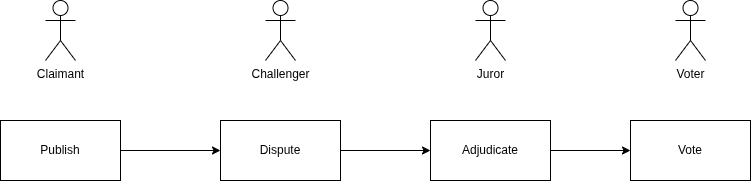

The diagram above was exported from draw.io. Its source (the exported page's mxGraphModel, read from the mxfile embedded in the PNG):
<mxGraphModel dx="1654" dy="1048" grid="1" gridSize="10" guides="1" tooltips="1" connect="1" arrows="1" fold="1" page="1" pageScale="1" pageWidth="1100" pageHeight="850" math="0" shadow="0">
  <root>
    <mxCell id="0" />
    <mxCell id="1" parent="0" />
    <mxCell id="oruShV_c51Lq2GvQ4J1f-13" edge="1" parent="1" source="oruShV_c51Lq2GvQ4J1f-5" style="edgeStyle=orthogonalEdgeStyle;rounded=0;orthogonalLoop=1;jettySize=auto;html=1;entryX=0;entryY=0.5;entryDx=0;entryDy=0;" target="oruShV_c51Lq2GvQ4J1f-6">
      <mxGeometry relative="1" as="geometry" />
    </mxCell>
    <mxCell id="oruShV_c51Lq2GvQ4J1f-5" parent="1" style="rounded=0;whiteSpace=wrap;html=1;" value="Publish" vertex="1">
      <mxGeometry height="60" width="120" x="200" y="270" as="geometry" />
    </mxCell>
    <mxCell id="oruShV_c51Lq2GvQ4J1f-14" edge="1" parent="1" source="oruShV_c51Lq2GvQ4J1f-6" style="edgeStyle=orthogonalEdgeStyle;rounded=0;orthogonalLoop=1;jettySize=auto;html=1;entryX=0;entryY=0.5;entryDx=0;entryDy=0;" target="oruShV_c51Lq2GvQ4J1f-7">
      <mxGeometry relative="1" as="geometry" />
    </mxCell>
    <mxCell id="oruShV_c51Lq2GvQ4J1f-6" parent="1" style="rounded=0;whiteSpace=wrap;html=1;" value="Dispute" vertex="1">
      <mxGeometry height="60" width="120" x="420" y="270" as="geometry" />
    </mxCell>
    <mxCell id="oruShV_c51Lq2GvQ4J1f-15" edge="1" parent="1" source="oruShV_c51Lq2GvQ4J1f-7" style="edgeStyle=orthogonalEdgeStyle;rounded=0;orthogonalLoop=1;jettySize=auto;html=1;entryX=0;entryY=0.5;entryDx=0;entryDy=0;" target="oruShV_c51Lq2GvQ4J1f-8">
      <mxGeometry relative="1" as="geometry" />
    </mxCell>
    <mxCell id="oruShV_c51Lq2GvQ4J1f-7" parent="1" style="rounded=0;whiteSpace=wrap;html=1;" value="Adjudicate" vertex="1">
      <mxGeometry height="60" width="120" x="630" y="270" as="geometry" />
    </mxCell>
    <mxCell id="oruShV_c51Lq2GvQ4J1f-8" parent="1" style="rounded=0;whiteSpace=wrap;html=1;" value="Vote" vertex="1">
      <mxGeometry height="60" width="120" x="830" y="270" as="geometry" />
    </mxCell>
    <mxCell id="oruShV_c51Lq2GvQ4J1f-9" parent="1" style="shape=umlActor;verticalLabelPosition=bottom;verticalAlign=top;html=1;outlineConnect=0;" value="Claimant" vertex="1">
      <mxGeometry height="60" width="30" x="245" y="150" as="geometry" />
    </mxCell>
    <mxCell id="oruShV_c51Lq2GvQ4J1f-10" parent="1" style="shape=umlActor;verticalLabelPosition=bottom;verticalAlign=top;html=1;outlineConnect=0;" value="Challenger" vertex="1">
      <mxGeometry height="60" width="30" x="465" y="150" as="geometry" />
    </mxCell>
    <mxCell id="oruShV_c51Lq2GvQ4J1f-11" parent="1" style="shape=umlActor;verticalLabelPosition=bottom;verticalAlign=top;html=1;outlineConnect=0;" value="Juror" vertex="1">
      <mxGeometry height="60" width="30" x="675" y="150" as="geometry" />
    </mxCell>
    <mxCell id="oruShV_c51Lq2GvQ4J1f-12" parent="1" style="shape=umlActor;verticalLabelPosition=bottom;verticalAlign=top;html=1;outlineConnect=0;" value="Voter" vertex="1">
      <mxGeometry height="60" width="30" x="875" y="150" as="geometry" />
    </mxCell>
  </root>
</mxGraphModel>